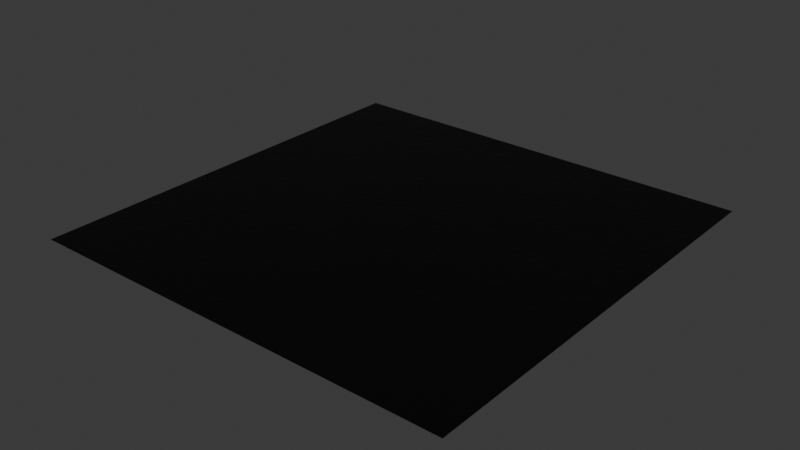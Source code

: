 # Source: Materials.blend  (saved by Blender 4.4.32; exported with 4.5.12 LTS)
import bpy
from mathutils import Matrix  # noqa: F401  (used for matrix-valued properties, if any)

bpy.ops.wm.read_factory_settings(use_empty=True)
scene = bpy.context.scene
scene.name = 'Scene'

# ---- materials (node trees are filled in below, after node groups)
mat_metalblack = bpy.data.materials.new('MetalBlack')
mat_metalblack.alpha_threshold = 0.0
mat_metalblack.use_transparent_shadow = False
mat_metalblack.roughness = 0.5
mat_metalblack.line_color = (0.0, 0.0, 0.0, 1.0)
mat_metalgreydark = bpy.data.materials.new('MetalGreyDark')
mat_metalgrey = bpy.data.materials.new('MetalGrey')
mat_metalgreylight = bpy.data.materials.new('MetalGreyLight')
mat_metalyellow = bpy.data.materials.new('MetalYellow')
mat_greydark = bpy.data.materials.new('GreyDark')
mat_greylight = bpy.data.materials.new('GreyLight')

# ---- material node trees
mat_metalblack.use_nodes = True; mat_metalblack.node_tree.nodes.clear()
_N = mat_metalblack.node_tree.nodes; _L = mat_metalblack.node_tree.links
n0 = _N.new('ShaderNodeOutputMaterial'); n0.name = 'Material Output'; n0.location = (300, 300)
n1 = _N.new('ShaderNodeBsdfPrincipled'); n1.name = 'Principled BSDF'; n1.location = (10, 300)
n1.inputs[0].default_value = (0.03003, 0.03003, 0.03003, 1.0)
n1.inputs[1].default_value = 1.0
n1.inputs[2].default_value = 0.4273
n1.inputs[3].default_value = 1.45
n2 = _N.new('ShaderNodeTexNoise'); n2.name = 'Noise Texture'; n2.location = (-454, 202)
n2.inputs[2].default_value = 7.7
n2.inputs[3].default_value = 5.9
n2.inputs[4].default_value = 1.0
n3 = _N.new('ShaderNodeBump'); n3.name = 'Bump'; n3.location = (-175, 129)
n3.inputs[0].default_value = 0.1417
n3.inputs[1].default_value = 1.0
_L.new(n1.outputs[0], n0.inputs[0])
_L.new(n3.outputs[0], n1.inputs[5])
_L.new(n2.outputs[0], n3.inputs[3])
n0.is_active_output = True
mat_metalgreydark.use_nodes = True; mat_metalgreydark.node_tree.nodes.clear()
_N = mat_metalgreydark.node_tree.nodes; _L = mat_metalgreydark.node_tree.links
n0 = _N.new('ShaderNodeBsdfPrincipled'); n0.name = 'Principled BSDF'; n0.location = (10, 300)
n0.inputs[0].default_value = (0.009254, 0.009254, 0.009254, 1.0)
n1 = _N.new('ShaderNodeOutputMaterial'); n1.name = 'Material Output'; n1.location = (300, 300)
n2 = _N.new('ShaderNodeTexNoise'); n2.name = 'Noise Texture'; n2.location = (-539, 286)
n2.inputs[2].default_value = 7.7
n2.inputs[3].default_value = 5.9
n2.inputs[4].default_value = 1.0
n3 = _N.new('ShaderNodeBump'); n3.name = 'Bump'; n3.location = (-261, 213)
n3.inputs[0].default_value = 0.1417
n3.inputs[1].default_value = 1.0
_L.new(n0.outputs[0], n1.inputs[0])
_L.new(n2.outputs[0], n3.inputs[3])
_L.new(n3.outputs[0], n0.inputs[5])
n1.is_active_output = True
mat_metalgrey.use_nodes = True; mat_metalgrey.node_tree.nodes.clear()
_N = mat_metalgrey.node_tree.nodes; _L = mat_metalgrey.node_tree.links
n0 = _N.new('ShaderNodeBsdfPrincipled'); n0.name = 'Principled BSDF'; n0.location = (10, 300)
n0.inputs[0].default_value = (0.141, 0.141, 0.141, 1.0)
n1 = _N.new('ShaderNodeOutputMaterial'); n1.name = 'Material Output'; n1.location = (300, 300)
n2 = _N.new('ShaderNodeTexNoise'); n2.name = 'Noise Texture'; n2.location = (-541, 292)
n2.inputs[2].default_value = 7.7
n2.inputs[3].default_value = 5.9
n2.inputs[4].default_value = 1.0
n3 = _N.new('ShaderNodeBump'); n3.name = 'Bump'; n3.location = (-263, 219)
n3.inputs[0].default_value = 0.1417
n3.inputs[1].default_value = 1.0
_L.new(n0.outputs[0], n1.inputs[0])
_L.new(n2.outputs[0], n3.inputs[3])
_L.new(n3.outputs[0], n0.inputs[5])
n1.is_active_output = True
mat_metalgreylight.use_nodes = True; mat_metalgreylight.node_tree.nodes.clear()
_N = mat_metalgreylight.node_tree.nodes; _L = mat_metalgreylight.node_tree.links
n0 = _N.new('ShaderNodeBsdfPrincipled'); n0.name = 'Principled BSDF'; n0.location = (10, 300)
n1 = _N.new('ShaderNodeOutputMaterial'); n1.name = 'Material Output'; n1.location = (300, 300)
n2 = _N.new('ShaderNodeTexNoise'); n2.name = 'Noise Texture'; n2.location = (-466, 322)
n2.inputs[2].default_value = 7.7
n2.inputs[3].default_value = 5.9
n2.inputs[4].default_value = 1.0
n3 = _N.new('ShaderNodeBump'); n3.name = 'Bump'; n3.location = (-188, 249)
n3.inputs[0].default_value = 0.1417
n3.inputs[1].default_value = 1.0
_L.new(n0.outputs[0], n1.inputs[0])
_L.new(n2.outputs[0], n3.inputs[3])
_L.new(n3.outputs[0], n0.inputs[5])
n1.is_active_output = True
mat_metalyellow.use_nodes = True; mat_metalyellow.node_tree.nodes.clear()
_N = mat_metalyellow.node_tree.nodes; _L = mat_metalyellow.node_tree.links
n0 = _N.new('ShaderNodeBsdfPrincipled'); n0.name = 'Principled BSDF'; n0.location = (10, 300)
n0.inputs[0].default_value = (0.7975, 0.6305, 0.0, 1.0)
n1 = _N.new('ShaderNodeOutputMaterial'); n1.name = 'Material Output'; n1.location = (300, 300)
n2 = _N.new('ShaderNodeTexNoise'); n2.name = 'Noise Texture'; n2.location = (-587, 301)
n2.inputs[2].default_value = 7.7
n2.inputs[3].default_value = 5.9
n2.inputs[4].default_value = 1.0
n3 = _N.new('ShaderNodeBump'); n3.name = 'Bump'; n3.location = (-309, 229)
n3.inputs[0].default_value = 0.1417
n3.inputs[1].default_value = 1.0
_L.new(n0.outputs[0], n1.inputs[0])
_L.new(n2.outputs[0], n3.inputs[3])
_L.new(n3.outputs[0], n0.inputs[5])
n1.is_active_output = True
mat_greydark.use_nodes = True; mat_greydark.node_tree.nodes.clear()
_N = mat_greydark.node_tree.nodes; _L = mat_greydark.node_tree.links
n0 = _N.new('ShaderNodeBsdfPrincipled'); n0.name = 'Principled BSDF'; n0.location = (10, 300)
n0.inputs[0].default_value = (0.009254, 0.009254, 0.009254, 1.0)
n1 = _N.new('ShaderNodeOutputMaterial'); n1.name = 'Material Output'; n1.location = (300, 300)
_L.new(n0.outputs[0], n1.inputs[0])
n1.is_active_output = True
mat_greylight.use_nodes = True; mat_greylight.node_tree.nodes.clear()
_N = mat_greylight.node_tree.nodes; _L = mat_greylight.node_tree.links
n0 = _N.new('ShaderNodeBsdfPrincipled'); n0.name = 'Principled BSDF'; n0.location = (10, 300)
n1 = _N.new('ShaderNodeOutputMaterial'); n1.name = 'Material Output'; n1.location = (300, 300)
_L.new(n0.outputs[0], n1.inputs[0])
n1.is_active_output = True

# ---- world
world_world = bpy.data.worlds.new('World'); scene.world = world_world
world_world.use_nodes = True; world_world.node_tree.nodes.clear()
_N = world_world.node_tree.nodes; _L = world_world.node_tree.links
n0 = _N.new('ShaderNodeOutputWorld'); n0.name = 'World Output'; n0.location = (300, 300)
n1 = _N.new('ShaderNodeBackground'); n1.name = 'Background'; n1.location = (10, 300)
n1.inputs[0].default_value = (0.05088, 0.05088, 0.05088, 1.0)
_L.new(n1.outputs[0], n0.inputs[0])
n0.is_active_output = True
world_world.color = (0.05088, 0.05088, 0.05088)
world_world.sun_shadow_jitter_overblur = 0.0

# ---- meshes
me_plane = bpy.data.meshes.new('Plane')
me_plane.from_pydata([(-1.0, -1.0, 0.0), (1.0, -1.0, 0.0), (-1.0, 1.0, 0.0), (1.0, 1.0, 0.0)], [], [(0, 1, 3, 2)])
_uv = me_plane.uv_layers.new(name='UVMap')
_uv.uv.foreach_set('vector', [0.0, 0.0, 1.0, 0.0, 1.0, 1.0, 0.0, 1.0])
me_plane.materials.append(mat_metalblack)
me_plane.materials.append(mat_metalgreydark)
me_plane.materials.append(mat_metalgrey)
me_plane.materials.append(mat_metalgreylight)
me_plane.materials.append(mat_metalyellow)
me_plane.materials.append(mat_greydark)
me_plane.materials.append(mat_greylight)
me_plane.update()

# ---- objects
ob_materials = bpy.data.objects.new('Materials', me_plane)

# ---- transforms, parenting, visibility, modifiers, constraints
ob_materials.location = (-0.481, 0.0, 3.749)

# ---- collection membership
scene.collection.objects.link(ob_materials)

# ---- scene / render settings (as saved in the file)
scene.frame_start = 1; scene.frame_end = 250; scene.frame_set(224)
scene.render.engine = 'CYCLES'
scene.render.views_format = 'MULTIVIEW'
bpy.context.view_layer.update()

# ---- added for rendering (the .blend has no active camera and no usable light): camera, sun
cam_auto = bpy.data.cameras.new('AutoCamera')
cam_auto.lens = 50.0
cam_auto.sensor_width = 36.0
cam_auto.clip_end = 1000.0
ob_auto_camera = bpy.data.objects.new('AutoCamera', cam_auto)
scene.collection.objects.link(ob_auto_camera)
ob_auto_camera.location = (2.13592, -3.14032, 5.84221)
ob_auto_camera.rotation_euler = (1.09748, -7.21219e-08, 0.694738)
scene.camera = ob_auto_camera
light_auto_sun = bpy.data.lights.new('AutoSun', 'SUN')
light_auto_sun.energy = 3.0
light_auto_sun.angle = 0.0523599
ob_auto_sun = bpy.data.objects.new('AutoSun', light_auto_sun)
scene.collection.objects.link(ob_auto_sun)
ob_auto_sun.rotation_euler = (0.872665, 0.174533, 0.523599)
bpy.context.view_layer.update()
